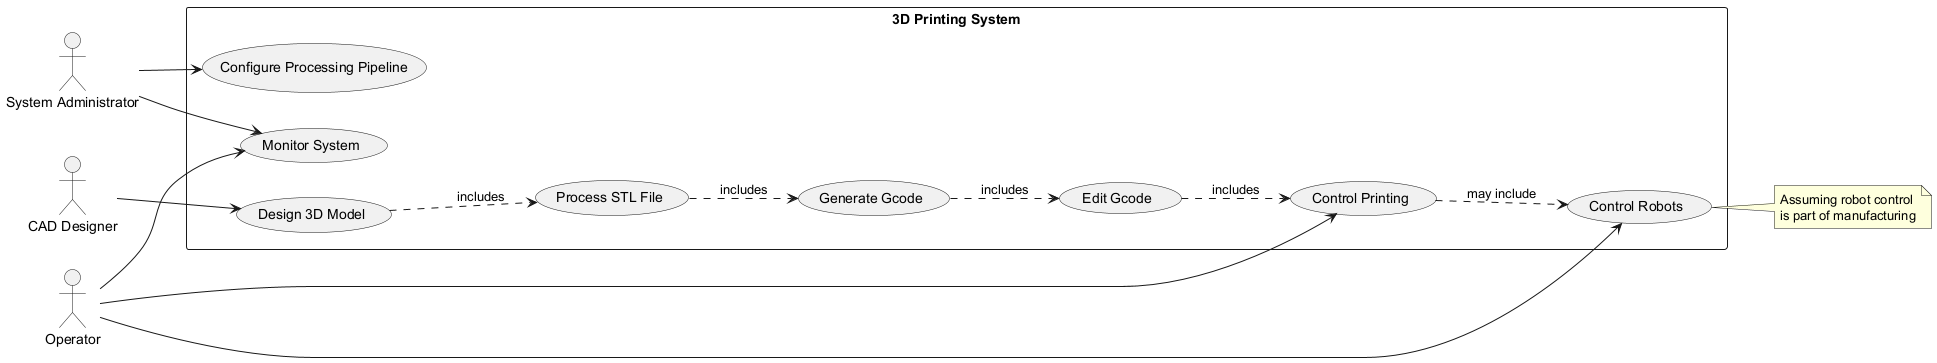

The diagram above was rendered by PlantUML. Its source (embedded in the PNG):
@startuml
left to right direction

actor "CAD Designer" as designer
actor "System Administrator" as admin
actor "Operator" as operator

rectangle "3D Printing System" {
  usecase "Design 3D Model" as UC1
  usecase "Process STL File" as UC2
  usecase "Generate Gcode" as UC3
  usecase "Edit Gcode" as UC4
  usecase "Control Printing" as UC5
  usecase "Control Robots" as UC6
  usecase "Monitor System" as UC7
  usecase "Configure Processing Pipeline" as UC8
}

designer --> UC1
admin --> UC8
admin --> UC7
operator --> UC5
operator --> UC6
operator --> UC7

UC1 ..> UC2 : includes
UC2 ..> UC3 : includes
UC3 ..> UC4 : includes
UC4 ..> UC5 : includes
UC5 ..> UC6 : may include

note right of UC6
  Assuming robot control 
  is part of manufacturing
end note
@enduml